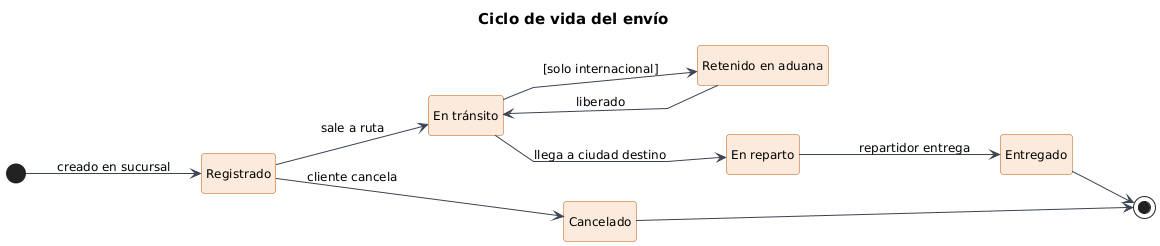

The diagram above was rendered by PlantUML. Its source (embedded in the PNG):
@startuml maquina_estados
!include estilo.iuml
title Ciclo de vida del envío
skinparam StateBackgroundColor #FCEBDD
skinparam StateBorderColor #B85A12
hide empty description
skinparam linetype polyline
left to right direction

[*] --> Registrado : creado en sucursal
Registrado --> EnTransito : sale a ruta
Registrado --> Cancelado : cliente cancela
EnTransito --> RetenidoEnAduana : [solo internacional]
RetenidoEnAduana --> EnTransito : liberado
EnTransito --> EnReparto : llega a ciudad destino
EnReparto --> Entregado : repartidor entrega
Entregado --> [*]
Cancelado --> [*]

state "Registrado" as Registrado
state "En tránsito" as EnTransito
state "Retenido en aduana" as RetenidoEnAduana
state "En reparto" as EnReparto
state "Entregado" as Entregado
state "Cancelado" as Cancelado
@enduml